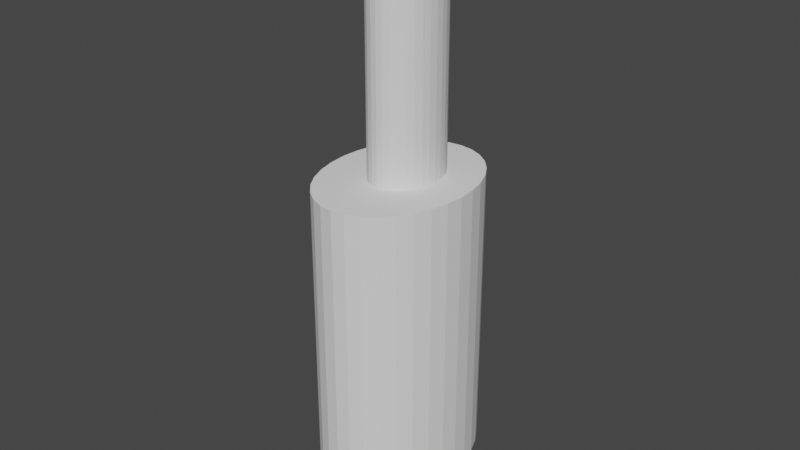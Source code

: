 # Source: BATTON.blend  (saved by Blender 2.80.75; exported with 4.5.12 LTS)
import bpy
from mathutils import Matrix  # noqa: F401  (used for matrix-valued properties, if any)

bpy.ops.wm.read_factory_settings(use_empty=True)
scene = bpy.context.scene
scene.name = 'Scene'

# ---- collections
col_collection = bpy.data.collections.new('Collection'); scene.collection.children.link(col_collection)

# ---- world
world_world = bpy.data.worlds.new('World'); scene.world = world_world
world_world.use_nodes = True; world_world.node_tree.nodes.clear()
_N = world_world.node_tree.nodes; _L = world_world.node_tree.links
n0 = _N.new('ShaderNodeOutputWorld'); n0.name = 'World Output'; n0.location = (300, 300)
n1 = _N.new('ShaderNodeBackground'); n1.name = 'Background'; n1.location = (10, 300)
n1.inputs[0].default_value = (0.05088, 0.05088, 0.05088, 1.0)
_L.new(n1.outputs[0], n0.inputs[0])
n0.is_active_output = True
world_world.color = (0.05088, 0.05088, 0.05088)
world_world.use_sun_shadow = False
world_world.sun_shadow_jitter_overblur = 0.0

# ---- meshes
me_cylinder = bpy.data.meshes.new('Cylinder')
me_cylinder.from_pydata([(0.0, 1.0, -1.0), (0.0, 1.0, 1.0), (0.1951, 0.9808, -1.0), (0.1951, 0.9808, 1.0), (0.3827, 0.9239, -1.0), (0.3827, 0.9239, 1.0), (0.5556, 0.8315, -1.0), (0.5556, 0.8315, 1.0), (0.7071, 0.7071, -1.0), (0.7071, 0.7071, 1.0), (0.8315, 0.5556, -1.0), (0.8315, 0.5556, 1.0), (0.9239, 0.3827, -1.0), (0.9239, 0.3827, 1.0), (0.9808, 0.1951, -1.0), (0.9808, 0.1951, 1.0), (1.0, 7.55e-08, -1.0), (1.0, 7.55e-08, 1.0), (0.9808, -0.1951, -1.0), (0.9808, -0.1951, 1.0), (0.9239, -0.3827, -1.0), (0.9239, -0.3827, 1.0), (0.8315, -0.5556, -1.0), (0.8315, -0.5556, 1.0), (0.7071, -0.7071, -1.0), (0.7071, -0.7071, 1.0), (0.5556, -0.8315, -1.0), (0.5556, -0.8315, 1.0), (0.3827, -0.9239, -1.0), (0.3827, -0.9239, 1.0), (0.1951, -0.9808, -1.0), (0.1951, -0.9808, 1.0), (-3.258e-07, -1.0, -1.0), (-3.258e-07, -1.0, 1.0), (-0.1951, -0.9808, -1.0), (-0.1951, -0.9808, 1.0), (-0.3827, -0.9239, -1.0), (-0.3827, -0.9239, 1.0), (-0.5556, -0.8315, -1.0), (-0.5556, -0.8315, 1.0), (-0.7071, -0.7071, -1.0), (-0.7071, -0.7071, 1.0), (-0.8315, -0.5556, -1.0), (-0.8315, -0.5556, 1.0), (-0.9239, -0.3827, -1.0), (-0.9239, -0.3827, 1.0), (-0.9808, -0.1951, -1.0), (-0.9808, -0.1951, 1.0), (-1.0, 9.656e-07, -1.0), (-1.0, 9.656e-07, 1.0), (-0.9808, 0.1951, -1.0), (-0.9808, 0.1951, 1.0), (-0.9239, 0.3827, -1.0), (-0.9239, 0.3827, 1.0), (-0.8315, 0.5556, -1.0), (-0.8315, 0.5556, 1.0), (-0.7071, 0.7071, -1.0), (-0.7071, 0.7071, 1.0), (-0.5556, 0.8315, -1.0), (-0.5556, 0.8315, 1.0), (-0.3827, 0.9239, -1.0), (-0.3827, 0.9239, 1.0), (-0.1951, 0.9808, -1.0), (-0.1951, 0.9808, 1.0)], [], [(0, 1, 3, 2), (2, 3, 5, 4), (4, 5, 7, 6), (6, 7, 9, 8), (8, 9, 11, 10), (10, 11, 13, 12), (12, 13, 15, 14), (14, 15, 17, 16), (16, 17, 19, 18), (18, 19, 21, 20), (20, 21, 23, 22), (22, 23, 25, 24), (24, 25, 27, 26), (26, 27, 29, 28), (28, 29, 31, 30), (30, 31, 33, 32), (32, 33, 35, 34), (34, 35, 37, 36), (36, 37, 39, 38), (38, 39, 41, 40), (40, 41, 43, 42), (42, 43, 45, 44), (44, 45, 47, 46), (46, 47, 49, 48), (48, 49, 51, 50), (50, 51, 53, 52), (52, 53, 55, 54), (54, 55, 57, 56), (56, 57, 59, 58), (58, 59, 61, 60), (3, 1, 63, 61, 59, 57, 55, 53, 51, 49, 47, 45, 43, 41, 39, 37, 35, 33, 31, 29, 27, 25, 23, 21, 19, 17, 15, 13, 11, 9, 7, 5), (60, 61, 63, 62), (62, 63, 1, 0), (0, 2, 4, 6, 8, 10, 12, 14, 16, 18, 20, 22, 24, 26, 28, 30, 32, 34, 36, 38, 40, 42, 44, 46, 48, 50, 52, 54, 56, 58, 60, 62)])
_uv = me_cylinder.uv_layers.new(name='UVMap')
_uv.uv.foreach_set('vector', [1.0, 0.5, 1.0, 1.0, 0.9688, 1.0, 0.9688, 0.5, 0.9688, 0.5, 0.9688, 1.0, 0.9375, 1.0, 0.9375, 0.5, 0.9375, 0.5, 0.9375, 1.0, 0.9062, 1.0, 0.9062, 0.5, 0.9062, 0.5, 0.9062, 1.0, 0.875, 1.0, 0.875, 0.5, 0.875, 0.5, 0.875, 1.0, 0.8438, 1.0, 0.8438, 0.5, 0.8438, 0.5, 0.8438, 1.0, 0.8125, 1.0, 0.8125, 0.5, 0.8125, 0.5, 0.8125, 1.0, 0.7812, 1.0, 0.7812, 0.5, 0.7812, 0.5, 0.7812, 1.0, 0.75, 1.0, 0.75, 0.5, 0.75, 0.5, 0.75, 1.0, 0.7188, 1.0, 0.7188, 0.5, 0.7188, 0.5, 0.7188, 1.0, 0.6875, 1.0, 0.6875, 0.5, 0.6875, 0.5, 0.6875, 1.0, 0.6562, 1.0, 0.6562, 0.5, 0.6562, 0.5, 0.6562, 1.0, 0.625, 1.0, 0.625, 0.5, 0.625, 0.5, 0.625, 1.0, 0.5938, 1.0, 0.5938, 0.5, 0.5938, 0.5, 0.5938, 1.0, 0.5625, 1.0, 0.5625, 0.5, 0.5625, 0.5, 0.5625, 1.0, 0.5312, 1.0, 0.5312, 0.5, 0.5312, 0.5, 0.5312, 1.0, 0.5, 1.0, 0.5, 0.5, 0.5, 0.5, 0.5, 1.0, 0.4688, 1.0, 0.4688, 0.5, 0.4688, 0.5, 0.4688, 1.0, 0.4375, 1.0, 0.4375, 0.5, 0.4375, 0.5, 0.4375, 1.0, 0.4062, 1.0, 0.4062, 0.5, 0.4062, 0.5, 0.4062, 1.0, 0.375, 1.0, 0.375, 0.5, 0.375, 0.5, 0.375, 1.0, 0.3438, 1.0, 0.3438, 0.5, 0.3438, 0.5, 0.3438, 1.0, 0.3125, 1.0, 0.3125, 0.5, 0.3125, 0.5, 0.3125, 1.0, 0.2812, 1.0, 0.2812, 0.5, 0.2812, 0.5, 0.2812, 1.0, 0.25, 1.0, 0.25, 0.5, 0.25, 0.5, 0.25, 1.0, 0.2188, 1.0, 0.2188, 0.5, 0.2188, 0.5, 0.2188, 1.0, 0.1875, 1.0, 0.1875, 0.5, 0.1875, 0.5, 0.1875, 1.0, 0.1562, 1.0, 0.1562, 0.5, 0.1562, 0.5, 0.1562, 1.0, 0.125, 1.0, 0.125, 0.5, 0.125, 0.5, 0.125, 1.0, 0.09375, 1.0, 0.09375, 0.5, 0.09375, 0.5, 0.09375, 1.0, 0.0625, 1.0, 0.0625, 0.5, 0.2968, 0.4854, 0.25, 0.49, 0.2032, 0.4854, 0.1582, 0.4717, 0.1167, 0.4496, 0.08029, 0.4197, 0.05045, 0.3833, 0.02827, 0.3418, 0.01461, 0.2968, 0.01, 0.25, 0.01461, 0.2032, 0.02827, 0.1582, 0.05045, 0.1167, 0.08029, 0.08029, 0.1167, 0.05045, 0.1582, 0.02827, 0.2032, 0.01461, 0.25, 0.01, 0.2968, 0.01461, 0.3418, 0.02827, 0.3833, 0.05045, 0.4197, 0.08029, 0.4496, 0.1167, 0.4717, 0.1582, 0.4854, 0.2032, 0.49, 0.25, 0.4854, 0.2968, 0.4717, 0.3418, 0.4496, 0.3833, 0.4197, 0.4197, 0.3833, 0.4496, 0.3418, 0.4717, 0.0625, 0.5, 0.0625, 1.0, 0.03125, 1.0, 0.03125, 0.5, 0.03125, 0.5, 0.03125, 1.0, 0.0, 1.0, 0.0, 0.5, 0.75, 0.49, 0.7968, 0.4854, 0.8418, 0.4717, 0.8833, 0.4496, 0.9197, 0.4197, 0.9496, 0.3833, 0.9717, 0.3418, 0.9854, 0.2968, 0.99, 0.25, 0.9854, 0.2032, 0.9717, 0.1582, 0.9496, 0.1167, 0.9197, 0.08029, 0.8833, 0.05045, 0.8418, 0.02827, 0.7968, 0.01461, 0.75, 0.01, 0.7032, 0.01461, 0.6582, 0.02827, 0.6167, 0.05045, 0.5803, 0.08029, 0.5504, 0.1167, 0.5283, 0.1582, 0.5146, 0.2032, 0.51, 0.25, 0.5146, 0.2968, 0.5283, 0.3418, 0.5504, 0.3833, 0.5803, 0.4197, 0.6167, 0.4496, 0.6582, 0.4717, 0.7032, 0.4854])
me_cylinder.use_remesh_preserve_volume = False
me_cylinder.use_remesh_preserve_attributes = False
me_cylinder.use_mirror_vertex_groups = False
me_cylinder.update()
me_cylinder_001 = bpy.data.meshes.new('Cylinder.001')
me_cylinder_001.from_pydata([(0.0, 1.0, -1.0), (0.0, 1.0, 1.0), (0.1951, 0.9808, -1.0), (0.1951, 0.9808, 1.0), (0.3827, 0.9239, -1.0), (0.3827, 0.9239, 1.0), (0.5556, 0.8315, -1.0), (0.5556, 0.8315, 1.0), (0.7071, 0.7071, -1.0), (0.7071, 0.7071, 1.0), (0.8315, 0.5556, -1.0), (0.8315, 0.5556, 1.0), (0.9239, 0.3827, -1.0), (0.9239, 0.3827, 1.0), (0.9808, 0.1951, -1.0), (0.9808, 0.1951, 1.0), (1.0, 7.55e-08, -1.0), (1.0, 7.55e-08, 1.0), (0.9808, -0.1951, -1.0), (0.9808, -0.1951, 1.0), (0.9239, -0.3827, -1.0), (0.9239, -0.3827, 1.0), (0.8315, -0.5556, -1.0), (0.8315, -0.5556, 1.0), (0.7071, -0.7071, -1.0), (0.7071, -0.7071, 1.0), (0.5556, -0.8315, -1.0), (0.5556, -0.8315, 1.0), (0.3827, -0.9239, -1.0), (0.3827, -0.9239, 1.0), (0.1951, -0.9808, -1.0), (0.1951, -0.9808, 1.0), (-3.258e-07, -1.0, -1.0), (-3.258e-07, -1.0, 1.0), (-0.1951, -0.9808, -1.0), (-0.1951, -0.9808, 1.0), (-0.3827, -0.9239, -1.0), (-0.3827, -0.9239, 1.0), (-0.5556, -0.8315, -1.0), (-0.5556, -0.8315, 1.0), (-0.7071, -0.7071, -1.0), (-0.7071, -0.7071, 1.0), (-0.8315, -0.5556, -1.0), (-0.8315, -0.5556, 1.0), (-0.9239, -0.3827, -1.0), (-0.9239, -0.3827, 1.0), (-0.9808, -0.1951, -1.0), (-0.9808, -0.1951, 1.0), (-1.0, 9.656e-07, -1.0), (-1.0, 9.656e-07, 1.0), (-0.9808, 0.1951, -1.0), (-0.9808, 0.1951, 1.0), (-0.9239, 0.3827, -1.0), (-0.9239, 0.3827, 1.0), (-0.8315, 0.5556, -1.0), (-0.8315, 0.5556, 1.0), (-0.7071, 0.7071, -1.0), (-0.7071, 0.7071, 1.0), (-0.5556, 0.8315, -1.0), (-0.5556, 0.8315, 1.0), (-0.3827, 0.9239, -1.0), (-0.3827, 0.9239, 1.0), (-0.1951, 0.9808, -1.0), (-0.1951, 0.9808, 1.0)], [], [(0, 1, 3, 2), (2, 3, 5, 4), (4, 5, 7, 6), (6, 7, 9, 8), (8, 9, 11, 10), (10, 11, 13, 12), (12, 13, 15, 14), (14, 15, 17, 16), (16, 17, 19, 18), (18, 19, 21, 20), (20, 21, 23, 22), (22, 23, 25, 24), (24, 25, 27, 26), (26, 27, 29, 28), (28, 29, 31, 30), (30, 31, 33, 32), (32, 33, 35, 34), (34, 35, 37, 36), (36, 37, 39, 38), (38, 39, 41, 40), (40, 41, 43, 42), (42, 43, 45, 44), (44, 45, 47, 46), (46, 47, 49, 48), (48, 49, 51, 50), (50, 51, 53, 52), (52, 53, 55, 54), (54, 55, 57, 56), (56, 57, 59, 58), (58, 59, 61, 60), (3, 1, 63, 61, 59, 57, 55, 53, 51, 49, 47, 45, 43, 41, 39, 37, 35, 33, 31, 29, 27, 25, 23, 21, 19, 17, 15, 13, 11, 9, 7, 5), (60, 61, 63, 62), (62, 63, 1, 0), (0, 2, 4, 6, 8, 10, 12, 14, 16, 18, 20, 22, 24, 26, 28, 30, 32, 34, 36, 38, 40, 42, 44, 46, 48, 50, 52, 54, 56, 58, 60, 62)])
_uv = me_cylinder_001.uv_layers.new(name='UVMap')
_uv.uv.foreach_set('vector', [1.0, 0.5, 1.0, 1.0, 0.9688, 1.0, 0.9688, 0.5, 0.9688, 0.5, 0.9688, 1.0, 0.9375, 1.0, 0.9375, 0.5, 0.9375, 0.5, 0.9375, 1.0, 0.9062, 1.0, 0.9062, 0.5, 0.9062, 0.5, 0.9062, 1.0, 0.875, 1.0, 0.875, 0.5, 0.875, 0.5, 0.875, 1.0, 0.8438, 1.0, 0.8438, 0.5, 0.8438, 0.5, 0.8438, 1.0, 0.8125, 1.0, 0.8125, 0.5, 0.8125, 0.5, 0.8125, 1.0, 0.7812, 1.0, 0.7812, 0.5, 0.7812, 0.5, 0.7812, 1.0, 0.75, 1.0, 0.75, 0.5, 0.75, 0.5, 0.75, 1.0, 0.7188, 1.0, 0.7188, 0.5, 0.7188, 0.5, 0.7188, 1.0, 0.6875, 1.0, 0.6875, 0.5, 0.6875, 0.5, 0.6875, 1.0, 0.6562, 1.0, 0.6562, 0.5, 0.6562, 0.5, 0.6562, 1.0, 0.625, 1.0, 0.625, 0.5, 0.625, 0.5, 0.625, 1.0, 0.5938, 1.0, 0.5938, 0.5, 0.5938, 0.5, 0.5938, 1.0, 0.5625, 1.0, 0.5625, 0.5, 0.5625, 0.5, 0.5625, 1.0, 0.5312, 1.0, 0.5312, 0.5, 0.5312, 0.5, 0.5312, 1.0, 0.5, 1.0, 0.5, 0.5, 0.5, 0.5, 0.5, 1.0, 0.4688, 1.0, 0.4688, 0.5, 0.4688, 0.5, 0.4688, 1.0, 0.4375, 1.0, 0.4375, 0.5, 0.4375, 0.5, 0.4375, 1.0, 0.4062, 1.0, 0.4062, 0.5, 0.4062, 0.5, 0.4062, 1.0, 0.375, 1.0, 0.375, 0.5, 0.375, 0.5, 0.375, 1.0, 0.3438, 1.0, 0.3438, 0.5, 0.3438, 0.5, 0.3438, 1.0, 0.3125, 1.0, 0.3125, 0.5, 0.3125, 0.5, 0.3125, 1.0, 0.2812, 1.0, 0.2812, 0.5, 0.2812, 0.5, 0.2812, 1.0, 0.25, 1.0, 0.25, 0.5, 0.25, 0.5, 0.25, 1.0, 0.2188, 1.0, 0.2188, 0.5, 0.2188, 0.5, 0.2188, 1.0, 0.1875, 1.0, 0.1875, 0.5, 0.1875, 0.5, 0.1875, 1.0, 0.1562, 1.0, 0.1562, 0.5, 0.1562, 0.5, 0.1562, 1.0, 0.125, 1.0, 0.125, 0.5, 0.125, 0.5, 0.125, 1.0, 0.09375, 1.0, 0.09375, 0.5, 0.09375, 0.5, 0.09375, 1.0, 0.0625, 1.0, 0.0625, 0.5, 0.2968, 0.4854, 0.25, 0.49, 0.2032, 0.4854, 0.1582, 0.4717, 0.1167, 0.4496, 0.08029, 0.4197, 0.05045, 0.3833, 0.02827, 0.3418, 0.01461, 0.2968, 0.01, 0.25, 0.01461, 0.2032, 0.02827, 0.1582, 0.05045, 0.1167, 0.08029, 0.08029, 0.1167, 0.05045, 0.1582, 0.02827, 0.2032, 0.01461, 0.25, 0.01, 0.2968, 0.01461, 0.3418, 0.02827, 0.3833, 0.05045, 0.4197, 0.08029, 0.4496, 0.1167, 0.4717, 0.1582, 0.4854, 0.2032, 0.49, 0.25, 0.4854, 0.2968, 0.4717, 0.3418, 0.4496, 0.3833, 0.4197, 0.4197, 0.3833, 0.4496, 0.3418, 0.4717, 0.0625, 0.5, 0.0625, 1.0, 0.03125, 1.0, 0.03125, 0.5, 0.03125, 0.5, 0.03125, 1.0, 0.0, 1.0, 0.0, 0.5, 0.75, 0.49, 0.7968, 0.4854, 0.8418, 0.4717, 0.8833, 0.4496, 0.9197, 0.4197, 0.9496, 0.3833, 0.9717, 0.3418, 0.9854, 0.2968, 0.99, 0.25, 0.9854, 0.2032, 0.9717, 0.1582, 0.9496, 0.1167, 0.9197, 0.08029, 0.8833, 0.05045, 0.8418, 0.02827, 0.7968, 0.01461, 0.75, 0.01, 0.7032, 0.01461, 0.6582, 0.02827, 0.6167, 0.05045, 0.5803, 0.08029, 0.5504, 0.1167, 0.5283, 0.1582, 0.5146, 0.2032, 0.51, 0.25, 0.5146, 0.2968, 0.5283, 0.3418, 0.5504, 0.3833, 0.5803, 0.4197, 0.6167, 0.4496, 0.6582, 0.4717, 0.7032, 0.4854])
me_cylinder_001.use_remesh_preserve_volume = False
me_cylinder_001.use_remesh_preserve_attributes = False
me_cylinder_001.use_mirror_vertex_groups = False
me_cylinder_001.update()

# ---- objects
ob_baton = bpy.data.objects.new('BATON ', me_cylinder)
ob_handle = bpy.data.objects.new('HANDLE', me_cylinder_001)

# ---- transforms, parenting, visibility, modifiers, constraints
ob_baton.location = (0.0, 0.0, 0.2182)
ob_baton.scale = (0.02207, 0.02915, -0.0473)
ob_baton.lineart.crease_threshold = 0.0
ob_handle.parent = ob_baton
ob_handle.matrix_parent_inverse = Matrix(((45.31, -0.0, -0.0, 0.0), (-0.0, 34.31, 0.0, -0.0), (-0.0, 0.0, -21.14, 4.614), (0.0, -0.0, 0.0, 1.0)))
ob_handle.location = (0.0003047, 0.002831, 0.2548)
ob_handle.scale = (0.01021, 0.01326, -0.07373)
ob_handle.lineart.crease_threshold = 0.0

# ---- collection membership
col_collection.objects.link(ob_baton)
col_collection.objects.link(ob_handle)

# ---- scene / render settings (as saved in the file)
scene.frame_start = 1; scene.frame_end = 250; scene.frame_set(1)
scene.render.engine = 'BLENDER_EEVEE_NEXT'
scene.cycles.use_denoising = False
scene.cycles.samples = 128
scene.cycles.sampling_pattern = 'TABULATED_SOBOL'
scene.cycles.use_adaptive_sampling = False
scene.cycles.use_light_tree = False
scene.view_settings.view_transform = 'Filmic'
bpy.context.view_layer.update()

# ---- added for rendering (the .blend has no active camera and no usable light): camera, sun
cam_auto = bpy.data.cameras.new('AutoCamera')
cam_auto.lens = 50.0
cam_auto.sensor_width = 36.0
cam_auto.clip_end = 1000.0
ob_auto_camera = bpy.data.objects.new('AutoCamera', cam_auto)
scene.collection.objects.link(ob_auto_camera)
ob_auto_camera.location = (0.185045, -0.222054, 0.397784)
ob_auto_camera.rotation_euler = (1.09748, -7.21219e-08, 0.694738)
scene.camera = ob_auto_camera
light_auto_sun = bpy.data.lights.new('AutoSun', 'SUN')
light_auto_sun.energy = 3.0
light_auto_sun.angle = 0.0523599
ob_auto_sun = bpy.data.objects.new('AutoSun', light_auto_sun)
scene.collection.objects.link(ob_auto_sun)
ob_auto_sun.rotation_euler = (0.872665, 0.174533, 0.523599)
bpy.context.view_layer.update()
